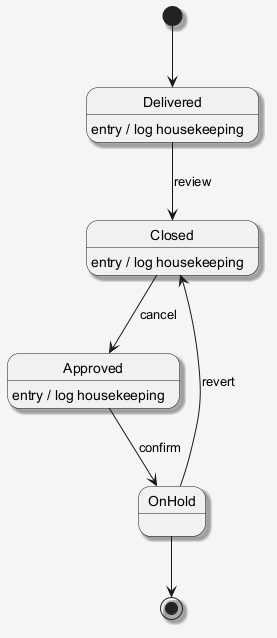

The diagram above was rendered by PlantUML. Its source (embedded in the PNG):
@startuml
skinparam shadowing false
skinparam backgroundColor #F5F5F5
skinparam shadowing true
[*] --> Delivered
Delivered --> Closed : review
Delivered : entry / log housekeeping
Closed --> Approved : cancel
Closed : entry / log housekeeping
Approved --> OnHold : confirm
Approved : entry / log housekeeping
OnHold --> Closed : revert
OnHold --> [*]
@enduml